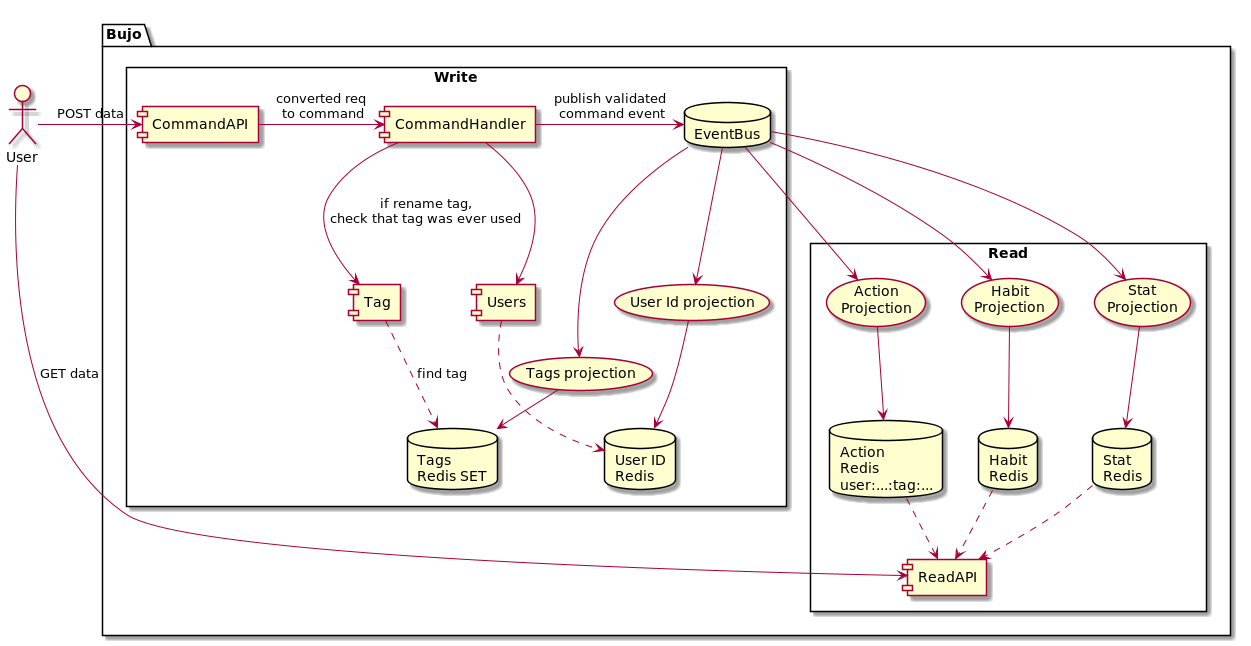

The diagram above was rendered by PlantUML. Its source (embedded in the PNG):
@startuml

actor User
package Bujo {
    rectangle Write {
        component CommandAPI
        component CommandHandler
        component Tag
        component Users
        database EventBus
        (Tags projection) as tp
        (User Id projection) as idp
        database TRedis as "Tags\nRedis SET"
        database IDRedis as "User ID\nRedis"
    }

    rectangle Read {
        database ARedis as "Action\nRedis\nuser:...:tag:..."
        database HRedis as "Habit\nRedis"
        database SRedis as "Stat\nRedis"
        (AProjection) as "Action\nProjection"
        (HProjection) as "Habit\nProjection"
        (SProjection) as "Stat\nProjection"
        component ReadAPI
    }
}

User -> CommandAPI: POST data
CommandAPI -right-> CommandHandler: converted req\n to command
CommandHandler -right-> EventBus: publish validated\n command event
CommandHandler -down-> Tag: if rename tag,\ncheck that tag was ever used
CommandHandler -down-> Users

EventBus --> AProjection
AProjection --> ARedis
EventBus --> HProjection
HProjection --> HRedis
EventBus --> SProjection
SProjection --> SRedis
EventBus --> idp
idp --> IDRedis

EventBus --> tp
tp -> TRedis
Tag ..> TRedis: find tag
Users ..> IDRedis

HRedis ..> ReadAPI
ARedis ..> ReadAPI
SRedis ..> ReadAPI

User -> ReadAPI: GET data




@enduml